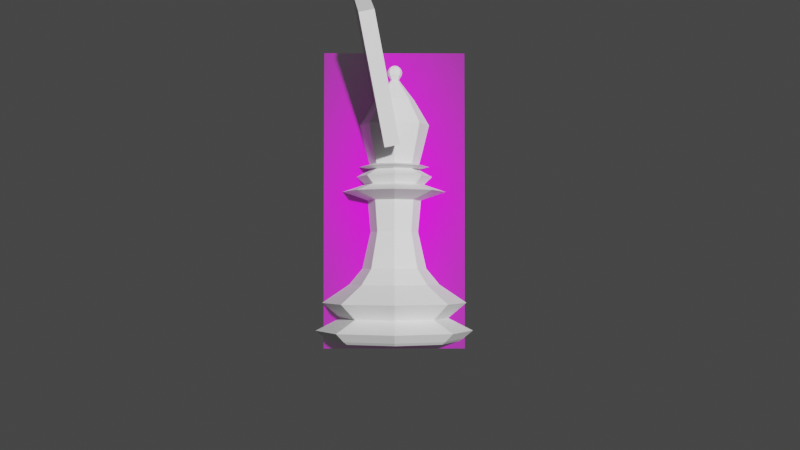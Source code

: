 # Source: BishopLP.blend  (saved by Blender 2.80.75; exported with 4.5.12 LTS)
import bpy
from mathutils import Matrix  # noqa: F401  (used for matrix-valued properties, if any)

bpy.ops.wm.read_factory_settings(use_empty=True)
scene = bpy.context.scene
scene.name = 'Scene'

# ---- collections
col_collection = bpy.data.collections.new('Collection'); scene.collection.children.link(col_collection)

# ---- images (referenced by path relative to the original .blend; pixels are not part of the script)
import os
ASSET_DIR = os.environ.get("B2B_ASSET_DIR", "")  # directory of the original .blend (textures are referenced by path, not embedded)
HERE = os.path.dirname(os.path.abspath(__file__))  # packed textures are extracted next to this script under _unpacked/

def load_image(name, relpath, width, height, colorspace="sRGB"):
    """Load a texture the original file referenced (path relative to the .blend, or extracted next to this script)."""
    p = next((c for c in (os.path.join(HERE, relpath), os.path.join(ASSET_DIR, relpath)) if relpath and os.path.exists(c)), "")
    if p:
        img = bpy.data.images.load(p, check_existing=True)
        img.name = name
    else:  # same state as the original file: an image datablock whose file is absent (Cycles renders it pink)
        img = bpy.data.images.new(name, width, height)
        img.source = "FILE"
        img.filepath = "//" + (relpath or name)
    img.colorspace_settings.name = colorspace
    return img
img_staunton_bishop_png = load_image('Staunton Bishop.png', 'Staunton Bishop.png', 1024, 1024, 'sRGB')

# ---- materials (node trees are filled in below, after node groups)
mat_staunton_bishop = bpy.data.materials.new('Staunton Bishop')
mat_staunton_bishop.use_transparent_shadow = False

# ---- material node trees
mat_staunton_bishop.use_nodes = True; mat_staunton_bishop.node_tree.nodes.clear()
_N = mat_staunton_bishop.node_tree.nodes; _L = mat_staunton_bishop.node_tree.links
n0 = _N.new('ShaderNodeOutputMaterial'); n0.name = 'Material Output'; n0.location = (300, 300)
n1 = _N.new('ShaderNodeTexImage'); n1.name = 'Image Texture'; n1.location = (-400, 60)
n1.image = img_staunton_bishop_png
n1.extension = 'CLIP'
n2 = _N.new('ShaderNodeBsdfDiffuse'); n2.name = 'Diffuse BSDF'; n2.location = (-200, 60)
n3 = _N.new('ShaderNodeBsdfTransparent'); n3.name = 'Transparent BSDF'; n3.location = (-200, 240)
n4 = _N.new('ShaderNodeMixShader'); n4.name = 'Mix Shader'; n4.location = (0, 300)
_L.new(n1.outputs[0], n2.inputs[0])
_L.new(n1.outputs[1], n4.inputs[0])
_L.new(n3.outputs[0], n4.inputs[1])
_L.new(n2.outputs[0], n4.inputs[2])
_L.new(n4.outputs[0], n0.inputs[0])
n0.is_active_output = True

# ---- world
world_world = bpy.data.worlds.new('World'); scene.world = world_world
world_world.use_nodes = True; world_world.node_tree.nodes.clear()
_N = world_world.node_tree.nodes; _L = world_world.node_tree.links
n0 = _N.new('ShaderNodeOutputWorld'); n0.name = 'World Output'; n0.location = (300, 300)
n1 = _N.new('ShaderNodeBackground'); n1.name = 'Background'; n1.location = (10, 300)
n1.inputs[0].default_value = (0.05088, 0.05088, 0.05088, 1.0)
_L.new(n1.outputs[0], n0.inputs[0])
n0.is_active_output = True
world_world.color = (0.05088, 0.05088, 0.05088)
world_world.use_sun_shadow = False
world_world.sun_shadow_jitter_overblur = 0.0

# ---- cameras
cam_camera = bpy.data.cameras.new('Camera')
cam_camera.clip_end = 100.0
cam_camera.ortho_scale = 7.314

# ---- lights
light_light = bpy.data.lights.new('Light', 'POINT')
light_light.transmission_factor = 0.0
light_light.energy = 1000.0
light_light.shadow_soft_size = 0.1
light_light.shadow_maximum_resolution = 0.006
light_light.use_absolute_resolution = True

# ---- meshes
me_cylinder = bpy.data.meshes.new('Cylinder')
me_cylinder.from_pydata([(1.869e-09, 0.9414, 0.0), (3.526e-08, 0.6598, 0.8258), (0.6657, 0.6657, 0.0), (0.4666, 0.4666, 0.8258), (0.9414, 8.883e-08, 0.0), (0.6598, 1.485e-07, 0.8258), (0.6657, -0.6657, 0.0), (0.4666, -0.4666, 0.8258), (-3.049e-07, -0.9414, 0.0), (-1.797e-07, -0.6598, 0.8258), (-0.6657, -0.6657, 0.0), (-0.4666, -0.4666, 0.8258), (-0.9414, 9.268e-07, 0.0), (-0.6598, 7.358e-07, 0.8258), (-0.6657, 0.6657, 0.0), (-0.4666, 0.4666, 0.8258), (2.658e-08, 0.7879, 0.3392), (0.5571, 0.5571, 0.3392), (0.7879, 1.21e-07, 0.3392), (0.5571, -0.5571, 0.3392), (-2.302e-07, -0.7879, 0.3392), (-0.5571, -0.5571, 0.3392), (-0.7879, 8.223e-07, 0.3392), (-0.5571, 0.5571, 0.3392), (0.8105, 0.8105, 0.1569), (1.146, 3.385e-08, 0.1569), (0.8105, -0.8105, 0.1569), (-3.761e-07, -1.146, 0.1569), (-0.8105, -0.8105, 0.1569), (-1.146, 1.054e-06, 0.1569), (-0.8105, 0.8105, 0.1569), (-2.601e-09, 1.146, 0.1569), (-1.919e-08, 1.054, 0.5601), (0.7451, 0.7451, 0.5601), (1.054, 5.935e-08, 0.5601), (0.7451, -0.7451, 0.5601), (-3.625e-07, -1.054, 0.5601), (-0.7451, -0.7451, 0.5601), (-1.054, 9.973e-07, 0.5601), (-0.7451, 0.7451, 0.5601), (3.833e-08, 0.3886, 2.054), (0.2748, 0.2748, 2.054), (0.3886, 2.09e-07, 2.054), (0.2748, -0.2748, 2.054), (-8.828e-08, -0.3886, 2.054), (-0.2748, -0.2748, 2.054), (-0.3886, 5.549e-07, 2.054), (-0.2748, 0.2748, 2.054), (0.4665, 1.936e-07, 1.059), (0.3299, -0.3299, 1.059), (-0.3299, -0.3299, 1.059), (-0.4665, 6.088e-07, 1.059), (3.604e-08, 0.4665, 1.059), (0.3299, 0.3299, 1.059), (-1.16e-07, -0.4665, 1.059), (-0.3299, 0.3299, 1.059), (-2.04e-07, -0.7564, 2.179), (-0.5348, -0.5348, 2.179), (0.7564, 1.249e-07, 2.179), (0.5348, -0.5348, 2.179), (4.249e-08, 0.7564, 2.179), (0.5348, 0.5348, 2.179), (-0.5348, 0.5348, 2.179), (-0.7564, 7.981e-07, 2.179), (-0.4356, 4.518e-07, 2.287), (-0.308, 0.308, 2.287), (0.308, 0.308, 2.287), (-6.957e-08, 0.4356, 2.287), (0.308, -0.308, 2.287), (0.4356, 1.128e-07, 2.287), (-0.308, -0.308, 2.287), (-1.379e-07, -0.4356, 2.287), (0.3463, 2.197e-07, 1.594), (-0.2449, -0.2449, 1.594), (3.72e-08, 0.3463, 1.594), (0.2449, -0.2449, 1.594), (-0.3463, 5.279e-07, 1.594), (0.2449, 0.2449, 1.594), (-7.565e-08, -0.3463, 1.594), (-0.2449, 0.2449, 1.594), (0.7099, 0.7099, 0.03889), (1.004, 7.389e-08, 0.03889), (0.7099, -0.7099, 0.03889), (-3.262e-07, -1.004, 0.03889), (-0.7099, -0.7099, 0.03889), (-1.004, 9.674e-07, 0.03889), (-0.7098, 0.7099, 0.03889), (9.512e-10, 1.004, 0.03889), (0.5514, 8.154e-08, 2.398), (-0.3899, 0.3899, 2.398), (-0.3899, -0.3899, 2.398), (0.3899, 0.3899, 2.398), (-0.5514, 5.106e-07, 2.398), (-1.859e-07, -0.5514, 2.398), (0.3899, -0.3899, 2.398), (-9.945e-08, 0.5514, 2.398), (0.3567, 1.348e-07, 2.506), (0.2522, -0.2522, 2.506), (-0.3567, 4.123e-07, 2.506), (-0.2522, 0.2522, 2.506), (-1.089e-07, -0.3567, 2.506), (-5.296e-08, 0.3567, 2.506), (0.2522, 0.2522, 2.506), (-0.2522, -0.2522, 2.506), (-0.3625, 3.309e-07, 2.581), (-0.2563, 0.2563, 2.581), (0.2563, 0.2563, 2.581), (-8.599e-08, 0.3625, 2.581), (0.2563, -0.2563, 2.581), (0.3625, 1.152e-07, 2.581), (-0.2563, -0.2563, 2.581), (-1.194e-07, -0.3625, 2.581), (0.2034, 0.1994, 3.526), (0.3587, 0.3578, 3.155), (0.2955, 0.2955, 2.793), (0.2876, -0.003871, 3.526), (0.5073, -0.0008864, 3.155), (0.4178, 1.174e-07, 2.793), (0.2034, -0.2072, 3.526), (0.3587, -0.3596, 3.155), (0.2955, -0.2955, 2.793), (9.663e-05, -0.2914, 3.526), (1.971e-06, -0.5082, 3.155), (1.942e-08, -0.4178, 2.793), (-0.2032, -0.2072, 3.526), (-0.3587, -0.3596, 3.155), (-0.2955, -0.2955, 2.793), (-0.2874, -0.003871, 3.526), (-0.5073, -0.0008864, 3.155), (-0.4178, 7.251e-08, 2.793), (-0.2032, 0.1994, 3.526), (-0.3587, 0.3578, 3.155), (-0.2955, 0.2955, 2.793), (9.66e-05, 0.2837, 3.526), (1.9e-06, 0.5064, 3.155), (-2.551e-08, 0.4178, 2.793), (0.0006107, 0.03164, 4.027), (0.0006107, 0.06636, 4.004), (0.0006107, 0.08955, 3.969), (0.0006107, 0.08955, 3.887), (0.0006107, 0.06636, 3.852), (0.0003053, 0.04866, 3.82), (0.02957, 0.01965, 4.027), (0.05411, 0.0442, 4.004), (0.07051, 0.0606, 3.969), (0.07627, 0.06636, 3.928), (0.07051, 0.0606, 3.887), (0.05411, 0.0442, 3.852), (0.04211, 0.03135, 3.82), (0.04156, -0.009304, 4.027), (0.07627, -0.009304, 4.004), (0.09947, -0.009304, 3.969), (0.1076, -0.009304, 3.928), (0.09947, -0.009304, 3.887), (0.07627, -0.009304, 3.852), (0.05942, -0.01045, 3.82), (0.02957, -0.03826, 4.027), (0.05411, -0.06281, 4.004), (0.07051, -0.07921, 3.969), (0.07627, -0.08497, 3.928), (0.07051, -0.07921, 3.887), (0.05411, -0.06281, 3.852), (0.04211, -0.05225, 3.82), (0.0006107, -0.05025, 4.027), (0.0006107, -0.08497, 4.004), (0.0006107, -0.1082, 3.969), (0.0006107, -0.1163, 3.928), (0.0006107, -0.1082, 3.887), (0.0006107, -0.08497, 3.852), (0.0003053, -0.06957, 3.82), (-0.02834, -0.03826, 4.027), (-0.05289, -0.0628, 4.004), (-0.06929, -0.07921, 3.969), (-0.07505, -0.08497, 3.928), (-0.06929, -0.07921, 3.887), (-0.05289, -0.0628, 3.852), (-0.0415, -0.05225, 3.82), (-0.04034, -0.009304, 4.027), (-0.07505, -0.009304, 4.004), (-0.09825, -0.009304, 3.969), (-0.1064, -0.009304, 3.928), (-0.09825, -0.009304, 3.887), (-0.07505, -0.009304, 3.852), (-0.05881, -0.01045, 3.82), (-0.02834, 0.01965, 4.027), (-0.05289, 0.0442, 4.004), (-0.06929, 0.0606, 3.969), (-0.07505, 0.06636, 3.928), (-0.06929, 0.0606, 3.887), (-0.05289, 0.0442, 3.852), (-0.0415, 0.03135, 3.82), (0.0006107, -0.009304, 4.035), (0.0006107, 0.0977, 3.928), (0.5215, 7.669e-08, 2.543), (-0.5215, 4.344e-07, 2.543), (-1.181e-07, 0.5215, 2.543), (0.3688, -0.3688, 2.543), (-0.3688, 0.3688, 2.543), (-1.829e-07, -0.5215, 2.543), (0.3688, 0.3688, 2.543), (-0.3688, -0.3688, 2.543)], [], [(1, 3, 33, 32), (3, 5, 34, 33), (5, 7, 35, 34), (7, 9, 36, 35), (9, 11, 37, 36), (11, 13, 38, 37), (13, 15, 39, 38), (75, 72, 42, 43), (15, 1, 32, 39), (0, 2, 4, 6, 8, 10, 12, 14), (23, 16, 31, 30), (22, 23, 30, 29), (21, 22, 29, 28), (20, 21, 28, 27), (19, 20, 27, 26), (18, 19, 26, 25), (17, 18, 25, 24), (16, 17, 24, 31), (80, 2, 0, 87), (81, 4, 2, 80), (82, 6, 4, 81), (83, 8, 6, 82), (84, 10, 8, 83), (85, 12, 10, 84), (86, 14, 12, 85), (87, 0, 14, 86), (39, 32, 16, 23), (38, 39, 23, 22), (37, 38, 22, 21), (36, 37, 21, 20), (35, 36, 20, 19), (34, 35, 19, 18), (33, 34, 18, 17), (32, 33, 17, 16), (71, 70, 57, 56), (76, 73, 45, 46), (77, 74, 40, 41), (78, 75, 43, 44), (79, 76, 46, 47), (72, 77, 41, 42), (73, 78, 44, 45), (74, 79, 47, 40), (1, 15, 55, 52), (11, 9, 54, 50), (5, 3, 53, 48), (15, 13, 51, 55), (9, 7, 49, 54), (3, 1, 52, 53), (13, 11, 50, 51), (7, 5, 48, 49), (70, 64, 63, 57), (65, 67, 60, 62), (64, 65, 62, 63), (67, 66, 61, 60), (68, 71, 56, 59), (69, 68, 59, 58), (70, 71, 93, 90), (47, 46, 63, 62), (42, 41, 61, 58), (44, 43, 59, 56), (46, 45, 57, 63), (40, 47, 62, 60), (41, 40, 60, 61), (43, 42, 58, 59), (45, 44, 56, 57), (52, 55, 79, 74), (50, 54, 78, 73), (48, 53, 77, 72), (55, 51, 76, 79), (54, 49, 75, 78), (53, 52, 74, 77), (51, 50, 73, 76), (49, 48, 72, 75), (31, 87, 86, 30), (30, 86, 85, 29), (29, 85, 84, 28), (28, 84, 83, 27), (27, 83, 82, 26), (26, 82, 81, 25), (25, 81, 80, 24), (24, 80, 87, 31), (69, 66, 91, 88), (64, 70, 90, 92), (67, 65, 89, 95), (68, 69, 88, 94), (65, 64, 92, 89), (71, 68, 94, 93), (66, 67, 95, 91), (196, 193, 109, 108), (197, 194, 104, 105), (198, 196, 108, 111), (199, 195, 107, 106), (200, 198, 111, 110), (193, 199, 106, 109), (194, 200, 110, 104), (195, 197, 105, 107), (95, 89, 99, 101), (92, 90, 103, 98), (88, 91, 102, 96), (90, 93, 100, 103), (91, 95, 101, 102), (93, 94, 97, 100), (89, 92, 98, 99), (94, 88, 96, 97), (107, 135, 114, 106), (134, 133, 112, 113), (135, 134, 113, 114), (133, 141, 148, 112), (114, 113, 116, 117), (112, 148, 155, 115), (106, 114, 117, 109), (113, 112, 115, 116), (117, 116, 119, 120), (115, 155, 162, 118), (109, 117, 120, 108), (116, 115, 118, 119), (120, 119, 122, 123), (118, 162, 169, 121), (108, 120, 123, 111), (119, 118, 121, 122), (123, 122, 125, 126), (121, 169, 176, 124), (111, 123, 126, 110), (122, 121, 124, 125), (126, 125, 128, 129), (124, 176, 183, 127), (110, 126, 129, 104), (125, 124, 127, 128), (127, 183, 190, 130), (104, 129, 132, 105), (128, 127, 130, 131), (129, 128, 131, 132), (105, 132, 135, 107), (131, 130, 133, 134), (132, 131, 134, 135), (130, 190, 141, 133), (140, 139, 146, 147), (192, 138, 144, 145), (137, 136, 142, 143), (141, 140, 147, 148), (139, 192, 145, 146), (138, 137, 143, 144), (136, 191, 142), (148, 147, 154, 155), (146, 145, 152, 153), (144, 143, 150, 151), (142, 191, 149), (147, 146, 153, 154), (145, 144, 151, 152), (143, 142, 149, 150), (151, 150, 157, 158), (149, 191, 156), (154, 153, 160, 161), (152, 151, 158, 159), (150, 149, 156, 157), (155, 154, 161, 162), (153, 152, 159, 160), (161, 160, 167, 168), (159, 158, 165, 166), (157, 156, 163, 164), (162, 161, 168, 169), (160, 159, 166, 167), (158, 157, 164, 165), (156, 191, 163), (164, 163, 170, 171), (169, 168, 175, 176), (167, 166, 173, 174), (165, 164, 171, 172), (163, 191, 170), (168, 167, 174, 175), (166, 165, 172, 173), (176, 175, 182, 183), (174, 173, 180, 181), (172, 171, 178, 179), (170, 191, 177), (175, 174, 181, 182), (173, 172, 179, 180), (171, 170, 177, 178), (177, 191, 184), (182, 181, 188, 189), (180, 179, 186, 187), (178, 177, 184, 185), (183, 182, 189, 190), (181, 180, 187, 188), (179, 178, 185, 186), (189, 188, 139, 140), (187, 186, 138, 192), (185, 184, 136, 137), (190, 189, 140, 141), (188, 187, 192, 139), (186, 185, 137, 138), (184, 191, 136), (101, 99, 197, 195), (98, 103, 200, 194), (96, 102, 199, 193), (103, 100, 198, 200), (102, 101, 195, 199), (100, 97, 196, 198), (99, 98, 194, 197), (97, 96, 193, 196), (66, 69, 58, 61)])
_uv = me_cylinder.uv_layers.new(name='UVMap')
_uv.uv.foreach_set('vector', [1.0, 1.0, 0.875, 1.0, 0.875, 0.8621, 1.0, 0.8621, 0.875, 1.0, 0.75, 1.0, 0.75, 0.8621, 0.875, 0.8621, 0.75, 1.0, 0.625, 1.0, 0.625, 0.8621, 0.75, 0.8621, 0.625, 1.0, 0.5, 1.0, 0.5, 0.8621, 0.625, 0.8621, 0.5, 1.0, 0.375, 1.0, 0.375, 0.8621, 0.5, 0.8621, 0.375, 1.0, 0.25, 1.0, 0.25, 0.8621, 0.375, 0.8621, 0.25, 1.0, 0.125, 1.0, 0.125, 0.8621, 0.25, 0.8621, 0.625, 1.0, 0.75, 1.0, 0.75, 1.0, 0.625, 1.0, 0.125, 1.0, 0.0, 1.0, 0.0, 0.8621, 0.125, 0.8621, 0.75, 0.49, 0.9197, 0.4197, 0.99, 0.25, 0.9197, 0.08029, 0.75, 0.01, 0.5803, 0.08029, 0.51, 0.25, 0.5803, 0.4197, 0.125, 0.7242, 0.0, 0.7242, 0.0, 0.6167, 0.125, 0.6167, 0.25, 0.7242, 0.125, 0.7242, 0.125, 0.6167, 0.25, 0.6167, 0.375, 0.7242, 0.25, 0.7242, 0.25, 0.6167, 0.375, 0.6167, 0.5, 0.7242, 0.375, 0.7242, 0.375, 0.6167, 0.5, 0.6167, 0.625, 0.7242, 0.5, 0.7242, 0.5, 0.6167, 0.625, 0.6167, 0.75, 0.7242, 0.625, 0.7242, 0.625, 0.6167, 0.75, 0.6167, 0.875, 0.7242, 0.75, 0.7242, 0.75, 0.6167, 0.875, 0.6167, 1.0, 0.7242, 0.875, 0.7242, 0.875, 0.6167, 1.0, 0.6167, 0.875, 0.5204, 0.875, 0.5, 1.0, 0.5, 1.0, 0.5204, 0.75, 0.5204, 0.75, 0.5, 0.875, 0.5, 0.875, 0.5204, 0.625, 0.5204, 0.625, 0.5, 0.75, 0.5, 0.75, 0.5204, 0.5, 0.5204, 0.5, 0.5, 0.625, 0.5, 0.625, 0.5204, 0.375, 0.5204, 0.375, 0.5, 0.5, 0.5, 0.5, 0.5204, 0.25, 0.5204, 0.25, 0.5, 0.375, 0.5, 0.375, 0.5204, 0.125, 0.5204, 0.125, 0.5, 0.25, 0.5, 0.25, 0.5204, 0.0, 0.5204, 0.0, 0.5, 0.125, 0.5, 0.125, 0.5204, 0.125, 0.8621, 0.0, 0.8621, 0.0, 0.7242, 0.125, 0.7242, 0.25, 0.8621, 0.125, 0.8621, 0.125, 0.7242, 0.25, 0.7242, 0.375, 0.8621, 0.25, 0.8621, 0.25, 0.7242, 0.375, 0.7242, 0.5, 0.8621, 0.375, 0.8621, 0.375, 0.7242, 0.5, 0.7242, 0.625, 0.8621, 0.5, 0.8621, 0.5, 0.7242, 0.625, 0.7242, 0.75, 0.8621, 0.625, 0.8621, 0.625, 0.7242, 0.75, 0.7242, 0.875, 0.8621, 0.75, 0.8621, 0.75, 0.7242, 0.875, 0.7242, 1.0, 0.8621, 0.875, 0.8621, 0.875, 0.7242, 1.0, 0.7242, 0.4803, 1.0, 0.3947, 1.0, 0.375, 1.0, 0.5, 1.0, 0.25, 1.0, 0.375, 1.0, 0.375, 1.0, 0.25, 1.0, 0.875, 1.0, 1.0, 1.0, 1.0, 1.0, 0.875, 1.0, 0.5, 1.0, 0.625, 1.0, 0.625, 1.0, 0.5, 1.0, 0.125, 1.0, 0.25, 1.0, 0.25, 1.0, 0.125, 1.0, 0.75, 1.0, 0.875, 1.0, 0.875, 1.0, 0.75, 1.0, 0.375, 1.0, 0.5, 1.0, 0.5, 1.0, 0.375, 1.0, 0.0, 1.0, 0.125, 1.0, 0.125, 1.0, 0.0, 1.0, 0.0, 1.0, 0.125, 1.0, 0.125, 1.0, 0.0, 1.0, 0.375, 1.0, 0.5, 1.0, 0.5, 1.0, 0.375, 1.0, 0.75, 1.0, 0.875, 1.0, 0.875, 1.0, 0.75, 1.0, 0.125, 1.0, 0.25, 1.0, 0.25, 1.0, 0.125, 1.0, 0.5, 1.0, 0.625, 1.0, 0.625, 1.0, 0.5, 1.0, 0.875, 1.0, 1.0, 1.0, 1.0, 1.0, 0.875, 1.0, 0.25, 1.0, 0.375, 1.0, 0.375, 1.0, 0.25, 1.0, 0.625, 1.0, 0.75, 1.0, 0.75, 1.0, 0.625, 1.0, 0.3947, 1.0, 0.3139, 1.0, 0.25, 1.0, 0.375, 1.0, 0.2563, 1.0, 0.3122, 1.0, 0.0, 1.0, 0.125, 1.0, 0.3139, 1.0, 0.2563, 1.0, 0.125, 1.0, 0.25, 1.0, 0.3122, 1.0, 0.5628, 1.0, 0.875, 1.0, 1.0, 1.0, 0.5611, 1.0, 0.4803, 1.0, 0.5, 1.0, 0.625, 1.0, 0.6187, 1.0, 0.5611, 1.0, 0.625, 1.0, 0.75, 1.0, 0.3947, 1.0, 0.4803, 1.0, 0.4803, 1.0, 0.3947, 1.0, 0.125, 1.0, 0.25, 1.0, 0.25, 1.0, 0.125, 1.0, 0.75, 1.0, 0.875, 1.0, 0.875, 1.0, 0.75, 1.0, 0.5, 1.0, 0.625, 1.0, 0.625, 1.0, 0.5, 1.0, 0.25, 1.0, 0.375, 1.0, 0.375, 1.0, 0.25, 1.0, 0.0, 1.0, 0.125, 1.0, 0.125, 1.0, 0.0, 1.0, 0.875, 1.0, 1.0, 1.0, 1.0, 1.0, 0.875, 1.0, 0.625, 1.0, 0.75, 1.0, 0.75, 1.0, 0.625, 1.0, 0.375, 1.0, 0.5, 1.0, 0.5, 1.0, 0.375, 1.0, 0.0, 1.0, 0.125, 1.0, 0.125, 1.0, 0.0, 1.0, 0.375, 1.0, 0.5, 1.0, 0.5, 1.0, 0.375, 1.0, 0.75, 1.0, 0.875, 1.0, 0.875, 1.0, 0.75, 1.0, 0.125, 1.0, 0.25, 1.0, 0.25, 1.0, 0.125, 1.0, 0.5, 1.0, 0.625, 1.0, 0.625, 1.0, 0.5, 1.0, 0.875, 1.0, 1.0, 1.0, 1.0, 1.0, 0.875, 1.0, 0.25, 1.0, 0.375, 1.0, 0.375, 1.0, 0.25, 1.0, 0.625, 1.0, 0.75, 1.0, 0.75, 1.0, 0.625, 1.0, 0.0, 0.6167, 0.0, 0.5204, 0.125, 0.5204, 0.125, 0.6167, 0.125, 0.6167, 0.125, 0.5204, 0.25, 0.5204, 0.25, 0.6167, 0.25, 0.6167, 0.25, 0.5204, 0.375, 0.5204, 0.375, 0.6167, 0.375, 0.6167, 0.375, 0.5204, 0.5, 0.5204, 0.5, 0.6167, 0.5, 0.6167, 0.5, 0.5204, 0.625, 0.5204, 0.625, 0.6167, 0.625, 0.6167, 0.625, 0.5204, 0.75, 0.5204, 0.75, 0.6167, 0.75, 0.6167, 0.75, 0.5204, 0.875, 0.5204, 0.875, 0.6167, 0.875, 0.6167, 0.875, 0.5204, 1.0, 0.5204, 1.0, 0.6167, 0.6187, 1.0, 0.5628, 1.0, 0.5628, 1.0, 0.6187, 1.0, 0.3139, 1.0, 0.3947, 1.0, 0.3947, 1.0, 0.3139, 1.0, 0.3122, 1.0, 0.2563, 1.0, 0.2563, 1.0, 0.3122, 1.0, 0.5611, 1.0, 0.6187, 1.0, 0.6187, 1.0, 0.5611, 1.0, 0.2563, 1.0, 0.3139, 1.0, 0.3139, 1.0, 0.2563, 1.0, 0.4803, 1.0, 0.5611, 1.0, 0.5611, 1.0, 0.4803, 1.0, 0.5628, 1.0, 0.3122, 1.0, 0.3122, 1.0, 0.5628, 1.0, 0.5611, 1.0, 0.6187, 1.0, 0.6187, 1.0, 0.5611, 1.0, 0.2563, 1.0, 0.3139, 1.0, 0.3139, 1.0, 0.2563, 1.0, 0.4803, 1.0, 0.5611, 1.0, 0.5611, 1.0, 0.4803, 1.0, 0.5628, 1.0, 0.3122, 1.0, 0.3122, 1.0, 0.5628, 1.0, 0.3947, 1.0, 0.4803, 1.0, 0.4803, 1.0, 0.3947, 1.0, 0.6187, 1.0, 0.5628, 1.0, 0.5628, 1.0, 0.6187, 1.0, 0.3139, 1.0, 0.3947, 1.0, 0.3947, 1.0, 0.3139, 1.0, 0.3122, 1.0, 0.2563, 1.0, 0.2563, 1.0, 0.3122, 1.0, 0.3122, 1.0, 0.2563, 1.0, 0.2563, 1.0, 0.3122, 1.0, 0.3139, 1.0, 0.3947, 1.0, 0.3947, 1.0, 0.3139, 1.0, 0.6187, 1.0, 0.5628, 1.0, 0.5628, 1.0, 0.6187, 1.0, 0.3947, 1.0, 0.4803, 1.0, 0.4803, 1.0, 0.3947, 1.0, 0.5628, 1.0, 0.3122, 1.0, 0.3122, 1.0, 0.5628, 1.0, 0.4803, 1.0, 0.5611, 1.0, 0.5611, 1.0, 0.4803, 1.0, 0.2563, 1.0, 0.3139, 1.0, 0.3139, 1.0, 0.2563, 1.0, 0.5611, 1.0, 0.6187, 1.0, 0.6187, 1.0, 0.5611, 1.0, 0.75, 0.1667, 0.75, 0.3333, 0.625, 0.3333, 0.625, 0.1667, 0.75, 0.5044, 0.75, 0.7194, 0.625, 0.7194, 0.625, 0.5044, 0.75, 0.3333, 0.75, 0.5044, 0.625, 0.5044, 0.625, 0.3333, 0.75, 0.7194, 0.75, 0.8333, 0.625, 0.8333, 0.625, 0.7194, 0.625, 0.3333, 0.625, 0.5044, 0.5, 0.5044, 0.5, 0.3333, 0.625, 0.7194, 0.625, 0.8333, 0.5, 0.8333, 0.5, 0.7194, 0.625, 0.1667, 0.625, 0.3333, 0.5, 0.3333, 0.5, 0.1667, 0.625, 0.5044, 0.625, 0.7194, 0.5, 0.7194, 0.5, 0.5044, 0.5, 0.3333, 0.5, 0.5044, 0.375, 0.5044, 0.375, 0.3333, 0.5, 0.7194, 0.5, 0.8333, 0.375, 0.8333, 0.375, 0.7194, 0.5, 0.1667, 0.5, 0.3333, 0.375, 0.3333, 0.375, 0.1667, 0.5, 0.5044, 0.5, 0.7194, 0.375, 0.7194, 0.375, 0.5044, 0.375, 0.3333, 0.375, 0.5044, 0.25, 0.5044, 0.25, 0.3333, 0.375, 0.7194, 0.375, 0.8333, 0.25, 0.8333, 0.25, 0.7194, 0.375, 0.1667, 0.375, 0.3333, 0.25, 0.3333, 0.25, 0.1667, 0.375, 0.5044, 0.375, 0.7194, 0.25, 0.7194, 0.25, 0.5044, 0.25, 0.3333, 0.25, 0.5044, 0.125, 0.5044, 0.125, 0.3333, 0.25, 0.7194, 0.25, 0.8333, 0.125, 0.8333, 0.125, 0.7194, 0.25, 0.1667, 0.25, 0.3333, 0.125, 0.3333, 0.125, 0.1667, 0.25, 0.5044, 0.25, 0.7194, 0.125, 0.7194, 0.125, 0.5044, 0.125, 0.3333, 0.125, 0.5044, 0.0, 0.5044, 0.0, 0.3333, 0.125, 0.7194, 0.125, 0.8333, 0.0, 0.8333, 0.0, 0.7194, 0.125, 0.1667, 0.125, 0.3333, 0.0, 0.3333, 0.0, 0.1667, 0.125, 0.5044, 0.125, 0.7194, 0.0, 0.7194, 0.0, 0.5044, 1.0, 0.7194, 1.0, 0.8333, 0.875, 0.8333, 0.875, 0.7194, 1.0, 0.1667, 1.0, 0.3333, 0.875, 0.3333, 0.875, 0.1667, 1.0, 0.5044, 1.0, 0.7194, 0.875, 0.7194, 0.875, 0.5044, 1.0, 0.3333, 1.0, 0.5044, 0.875, 0.5044, 0.875, 0.3333, 0.875, 0.1667, 0.875, 0.3333, 0.75, 0.3333, 0.75, 0.1667, 0.875, 0.5044, 0.875, 0.7194, 0.75, 0.7194, 0.75, 0.5044, 0.875, 0.3333, 0.875, 0.5044, 0.75, 0.5044, 0.75, 0.3333, 0.875, 0.7194, 0.875, 0.8333, 0.75, 0.8333, 0.75, 0.7194, 0.75, 0.25, 0.75, 0.375, 0.625, 0.375, 0.625, 0.25, 0.75, 0.5, 0.75, 0.625, 0.625, 0.625, 0.625, 0.5, 0.75, 0.75, 0.75, 0.875, 0.625, 0.875, 0.625, 0.75, 0.75, 0.125, 0.75, 0.25, 0.625, 0.25, 0.625, 0.125, 0.75, 0.375, 0.75, 0.5, 0.625, 0.5, 0.625, 0.375, 0.75, 0.625, 0.75, 0.75, 0.625, 0.75, 0.625, 0.625, 0.75, 0.875, 0.6875, 1.0, 0.625, 0.875, 0.625, 0.125, 0.625, 0.25, 0.5, 0.25, 0.5, 0.125, 0.625, 0.375, 0.625, 0.5, 0.5, 0.5, 0.5, 0.375, 0.625, 0.625, 0.625, 0.75, 0.5, 0.75, 0.5, 0.625, 0.625, 0.875, 0.5625, 1.0, 0.5, 0.875, 0.625, 0.25, 0.625, 0.375, 0.5, 0.375, 0.5, 0.25, 0.625, 0.5, 0.625, 0.625, 0.5, 0.625, 0.5, 0.5, 0.625, 0.75, 0.625, 0.875, 0.5, 0.875, 0.5, 0.75, 0.5, 0.625, 0.5, 0.75, 0.375, 0.75, 0.375, 0.625, 0.5, 0.875, 0.4375, 1.0, 0.375, 0.875, 0.5, 0.25, 0.5, 0.375, 0.375, 0.375, 0.375, 0.25, 0.5, 0.5, 0.5, 0.625, 0.375, 0.625, 0.375, 0.5, 0.5, 0.75, 0.5, 0.875, 0.375, 0.875, 0.375, 0.75, 0.5, 0.125, 0.5, 0.25, 0.375, 0.25, 0.375, 0.125, 0.5, 0.375, 0.5, 0.5, 0.375, 0.5, 0.375, 0.375, 0.375, 0.25, 0.375, 0.375, 0.25, 0.375, 0.25, 0.25, 0.375, 0.5, 0.375, 0.625, 0.25, 0.625, 0.25, 0.5, 0.375, 0.75, 0.375, 0.875, 0.25, 0.875, 0.25, 0.75, 0.375, 0.125, 0.375, 0.25, 0.25, 0.25, 0.25, 0.125, 0.375, 0.375, 0.375, 0.5, 0.25, 0.5, 0.25, 0.375, 0.375, 0.625, 0.375, 0.75, 0.25, 0.75, 0.25, 0.625, 0.375, 0.875, 0.3125, 1.0, 0.25, 0.875, 0.25, 0.75, 0.25, 0.875, 0.125, 0.875, 0.125, 0.75, 0.25, 0.125, 0.25, 0.25, 0.125, 0.25, 0.125, 0.125, 0.25, 0.375, 0.25, 0.5, 0.125, 0.5, 0.125, 0.375, 0.25, 0.625, 0.25, 0.75, 0.125, 0.75, 0.125, 0.625, 0.25, 0.875, 0.1875, 1.0, 0.125, 0.875, 0.25, 0.25, 0.25, 0.375, 0.125, 0.375, 0.125, 0.25, 0.25, 0.5, 0.25, 0.625, 0.125, 0.625, 0.125, 0.5, 0.125, 0.125, 0.125, 0.25, 0.0, 0.25, 0.0, 0.125, 0.125, 0.375, 0.125, 0.5, 0.0, 0.5, 0.0, 0.375, 0.125, 0.625, 0.125, 0.75, 0.0, 0.75, 0.0, 0.625, 0.125, 0.875, 0.0625, 1.0, 0.0, 0.875, 0.125, 0.25, 0.125, 0.375, 0.0, 0.375, 0.0, 0.25, 0.125, 0.5, 0.125, 0.625, 0.0, 0.625, 0.0, 0.5, 0.125, 0.75, 0.125, 0.875, 0.0, 0.875, 0.0, 0.75, 1.0, 0.875, 0.9375, 1.0, 0.875, 0.875, 1.0, 0.25, 1.0, 0.375, 0.875, 0.375, 0.875, 0.25, 1.0, 0.5, 1.0, 0.625, 0.875, 0.625, 0.875, 0.5, 1.0, 0.75, 1.0, 0.875, 0.875, 0.875, 0.875, 0.75, 1.0, 0.125, 1.0, 0.25, 0.875, 0.25, 0.875, 0.125, 1.0, 0.375, 1.0, 0.5, 0.875, 0.5, 0.875, 0.375, 1.0, 0.625, 1.0, 0.75, 0.875, 0.75, 0.875, 0.625, 0.875, 0.25, 0.875, 0.375, 0.75, 0.375, 0.75, 0.25, 0.875, 0.5, 0.875, 0.625, 0.75, 0.625, 0.75, 0.5, 0.875, 0.75, 0.875, 0.875, 0.75, 0.875, 0.75, 0.75, 0.875, 0.125, 0.875, 0.25, 0.75, 0.25, 0.75, 0.125, 0.875, 0.375, 0.875, 0.5, 0.75, 0.5, 0.75, 0.375, 0.875, 0.625, 0.875, 0.75, 0.75, 0.75, 0.75, 0.625, 0.875, 0.875, 0.8125, 1.0, 0.75, 0.875, 0.3122, 1.0, 0.2563, 1.0, 0.2563, 1.0, 0.3122, 1.0, 0.3139, 1.0, 0.3947, 1.0, 0.3947, 1.0, 0.3139, 1.0, 0.6187, 1.0, 0.5628, 1.0, 0.5628, 1.0, 0.6187, 1.0, 0.3947, 1.0, 0.4803, 1.0, 0.4803, 1.0, 0.3947, 1.0, 0.5628, 1.0, 0.3122, 1.0, 0.3122, 1.0, 0.5628, 1.0, 0.4803, 1.0, 0.5611, 1.0, 0.5611, 1.0, 0.4803, 1.0, 0.2563, 1.0, 0.3139, 1.0, 0.3139, 1.0, 0.2563, 1.0, 0.5611, 1.0, 0.6187, 1.0, 0.6187, 1.0, 0.5611, 1.0, 0.5628, 1.0, 0.6187, 1.0, 0.75, 1.0, 0.875, 1.0])
me_cylinder.use_remesh_preserve_volume = False
me_cylinder.use_remesh_preserve_attributes = False
me_cylinder.use_mirror_vertex_groups = False
me_cylinder.update()
me_staunton_bishop = bpy.data.meshes.new('Staunton Bishop')
me_staunton_bishop.from_pydata([(-0.2379, -0.5, 0.0), (0.2379, -0.5, 0.0), (-0.2379, 0.5, 0.0), (0.2379, 0.5, 0.0)], [], [(0, 1, 3, 2)])
_uv = me_staunton_bishop.uv_layers.new(name='UVMap')
_uv.uv.foreach_set('vector', [0.0, 0.0, 1.0, 0.0, 1.0, 1.0, 0.0, 1.0])
me_staunton_bishop.materials.append(mat_staunton_bishop)
me_staunton_bishop.use_remesh_preserve_volume = False
me_staunton_bishop.use_remesh_preserve_attributes = False
me_staunton_bishop.use_mirror_vertex_groups = False
me_staunton_bishop.update()
me_cube = bpy.data.meshes.new('Cube')
me_cube.from_pydata([(-0.0027, -0.0027, -0.0027), (-0.0027, -0.0027, 0.0027), (-0.0027, 0.0027, -0.0027), (-0.0027, 0.0027, 0.0027), (0.0027, -0.0027, -0.0027), (0.0027, -0.0027, 0.0027), (0.0027, 0.0027, -0.0027), (0.0027, 0.0027, 0.0027)], [], [(0, 1, 3, 2), (2, 3, 7, 6), (6, 7, 5, 4), (4, 5, 1, 0), (2, 6, 4, 0), (7, 3, 1, 5)])
_uv = me_cube.uv_layers.new(name='UVMap')
_uv.uv.foreach_set('vector', [0.375, 0.0, 0.625, 0.0, 0.625, 0.25, 0.375, 0.25, 0.375, 0.25, 0.625, 0.25, 0.625, 0.5, 0.375, 0.5, 0.375, 0.5, 0.625, 0.5, 0.625, 0.75, 0.375, 0.75, 0.375, 0.75, 0.625, 0.75, 0.625, 1.0, 0.375, 1.0, 0.125, 0.5, 0.375, 0.5, 0.375, 0.75, 0.125, 0.75, 0.625, 0.5, 0.875, 0.5, 0.875, 0.75, 0.625, 0.75])
me_cube.use_remesh_preserve_volume = False
me_cube.use_remesh_preserve_attributes = False
me_cube.use_mirror_vertex_groups = False
me_cube.update()

# ---- objects
ob_light = bpy.data.objects.new('Light', light_light)
ob_camera = bpy.data.objects.new('Camera', cam_camera)
ob_bishop = bpy.data.objects.new('Bishop', me_cylinder)
ob_staunton_bishop = bpy.data.objects.new('Staunton Bishop', me_staunton_bishop)
ob_cube = bpy.data.objects.new('Cube', me_cube)

# ---- transforms, parenting, visibility, modifiers, constraints
ob_light.location = (4.076, 1.005, 0.9727)
ob_light.rotation_euler = (0.6503, 0.05522, 1.866)
ob_light.lock_rotations_4d = False
ob_light.empty_display_type = 'ARROWS'
ob_light.color = (0.0, 0.0, 0.0, 0.0)
ob_light.lineart.crease_threshold = 0.0
ob_camera.location = (0.3157, -0.001471, 0.0228)
ob_camera.rotation_euler = (1.603, -4.553e-05, 1.561)
ob_camera.lock_rotations_4d = False
ob_camera.empty_display_type = 'ARROWS'
ob_camera.color = (0.0, 0.0, 0.0, 0.0)
ob_camera.display_type = 'WIRE'
ob_camera.lineart.crease_threshold = 0.0
ob_bishop.location = (0.0, 0.0, 0.0)
ob_bishop.rotation_euler = (0.0, -0.0, 2.356)
ob_bishop.scale = (0.01944, 0.01944, 0.01944)
ob_bishop.display_type = 'SOLID'
ob_bishop.lineart.crease_threshold = 0.0
_m = ob_bishop.modifiers.new('Boolean', 'BOOLEAN')
_m.object = ob_cube
_m.solver = 'FAST'
ob_staunton_bishop.location = (0.0, 0.0, 0.04)
ob_staunton_bishop.rotation_euler = (1.571, 0.0, 1.571)
ob_staunton_bishop.scale = (0.08405, 0.08405, 0.08405)
ob_staunton_bishop.display_type = 'SOLID'
ob_staunton_bishop.lineart.crease_threshold = 0.0
ob_cube.parent = ob_bishop
ob_cube.matrix_parent_inverse = Matrix(((36.37, 36.37, 0.0, -0.0), (-36.37, 36.37, -0.0, 0.0), (0.0, -0.0, 51.44, -0.0), (-0.0, 0.0, -0.0, 1.0)))
ob_cube.location = (-0.005759, 5.814e-09, 0.07961)
ob_cube.rotation_euler = (0.3763, -0.1967, 1.172e-09)
ob_cube.scale = (0.7825, 9.108, 6.866)
ob_cube.display_type = 'WIRE'
ob_cube.lineart.crease_threshold = 0.0

# ---- collection membership
col_collection.objects.link(ob_light)
col_collection.objects.link(ob_camera)
col_collection.objects.link(ob_bishop)
col_collection.objects.link(ob_staunton_bishop)
col_collection.objects.link(ob_cube)

# ---- scene / render settings (as saved in the file)
scene.camera = ob_camera
scene.frame_start = 1; scene.frame_end = 250; scene.frame_set(1)
scene.render.engine = 'BLENDER_EEVEE_NEXT'
scene.cycles.use_denoising = False
scene.cycles.samples = 128
scene.cycles.sampling_pattern = 'TABULATED_SOBOL'
scene.cycles.use_adaptive_sampling = False
scene.cycles.use_light_tree = False
scene.view_settings.view_transform = 'Filmic'
bpy.context.view_layer.update()
